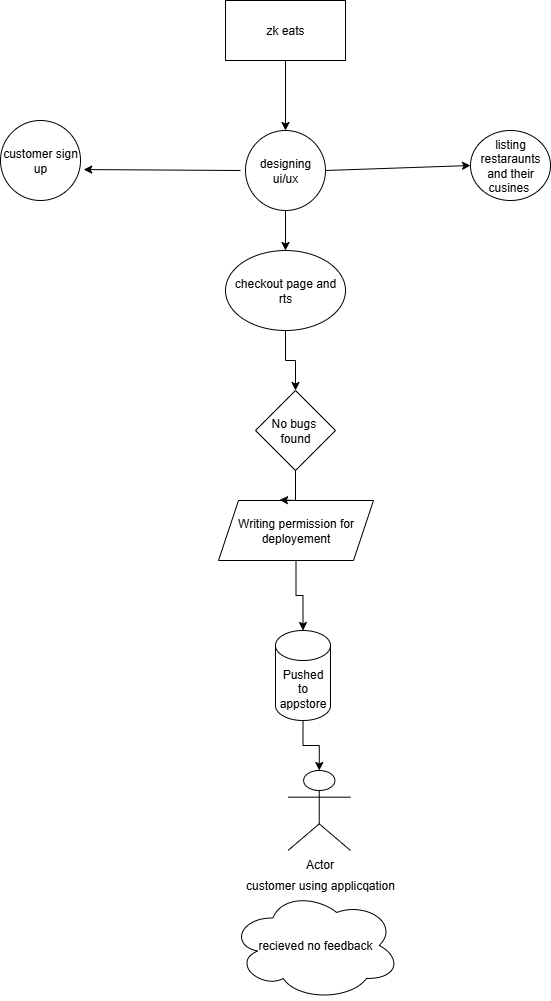

The diagram above was exported from draw.io. Its source (the exported page's mxGraphModel, read from the mxfile embedded in the PNG):
<mxGraphModel dx="1042" dy="562" grid="1" gridSize="10" guides="1" tooltips="1" connect="1" arrows="1" fold="1" page="1" pageScale="1" pageWidth="850" pageHeight="1100" math="0" shadow="0">
  <root>
    <mxCell id="0" />
    <mxCell id="1" parent="0" />
    <mxCell id="OEJkpjWGOpTGMSt3MY3v-40" value="zk eats" style="rounded=0;whiteSpace=wrap;html=1;" vertex="1" parent="1">
      <mxGeometry x="355" y="20" width="120" height="60" as="geometry" />
    </mxCell>
    <mxCell id="OEJkpjWGOpTGMSt3MY3v-41" value="customer sign up" style="ellipse;whiteSpace=wrap;html=1;" vertex="1" parent="1">
      <mxGeometry x="130" y="140" width="80" height="80" as="geometry" />
    </mxCell>
    <mxCell id="OEJkpjWGOpTGMSt3MY3v-42" value="listing restaraunts and their cusines&amp;nbsp;" style="ellipse;whiteSpace=wrap;html=1;" vertex="1" parent="1">
      <mxGeometry x="600" y="150" width="80" height="70" as="geometry" />
    </mxCell>
    <mxCell id="OEJkpjWGOpTGMSt3MY3v-60" style="edgeStyle=orthogonalEdgeStyle;rounded=0;orthogonalLoop=1;jettySize=auto;html=1;exitX=0.5;exitY=1;exitDx=0;exitDy=0;entryX=0.5;entryY=0;entryDx=0;entryDy=0;" edge="1" parent="1" source="OEJkpjWGOpTGMSt3MY3v-43" target="OEJkpjWGOpTGMSt3MY3v-44">
      <mxGeometry relative="1" as="geometry" />
    </mxCell>
    <mxCell id="OEJkpjWGOpTGMSt3MY3v-43" value="designing ui/ux" style="ellipse;whiteSpace=wrap;html=1;" vertex="1" parent="1">
      <mxGeometry x="375" y="150" width="80" height="80" as="geometry" />
    </mxCell>
    <mxCell id="OEJkpjWGOpTGMSt3MY3v-61" style="edgeStyle=orthogonalEdgeStyle;rounded=0;orthogonalLoop=1;jettySize=auto;html=1;exitX=0.5;exitY=1;exitDx=0;exitDy=0;entryX=0.5;entryY=0;entryDx=0;entryDy=0;" edge="1" parent="1" source="OEJkpjWGOpTGMSt3MY3v-44" target="OEJkpjWGOpTGMSt3MY3v-47">
      <mxGeometry relative="1" as="geometry" />
    </mxCell>
    <mxCell id="OEJkpjWGOpTGMSt3MY3v-44" value="checkout page and rts" style="ellipse;whiteSpace=wrap;html=1;" vertex="1" parent="1">
      <mxGeometry x="355" y="270" width="120" height="80" as="geometry" />
    </mxCell>
    <mxCell id="OEJkpjWGOpTGMSt3MY3v-47" value="No bugs&amp;nbsp; found" style="rhombus;whiteSpace=wrap;html=1;" vertex="1" parent="1">
      <mxGeometry x="385" y="410" width="80" height="80" as="geometry" />
    </mxCell>
    <mxCell id="OEJkpjWGOpTGMSt3MY3v-50" value="Writing permission for deployement" style="shape=parallelogram;perimeter=parallelogramPerimeter;whiteSpace=wrap;html=1;fixedSize=1;" vertex="1" parent="1">
      <mxGeometry x="348" y="520" width="155" height="60" as="geometry" />
    </mxCell>
    <mxCell id="OEJkpjWGOpTGMSt3MY3v-51" value="Pushed to appstore" style="shape=cylinder3;whiteSpace=wrap;html=1;boundedLbl=1;backgroundOutline=1;size=15;" vertex="1" parent="1">
      <mxGeometry x="405" y="650" width="55" height="90" as="geometry" />
    </mxCell>
    <mxCell id="OEJkpjWGOpTGMSt3MY3v-53" value="Actor" style="shape=umlActor;verticalLabelPosition=bottom;verticalAlign=top;html=1;outlineConnect=0;" vertex="1" parent="1">
      <mxGeometry x="417.5" y="790" width="62.5" height="80" as="geometry" />
    </mxCell>
    <mxCell id="OEJkpjWGOpTGMSt3MY3v-57" value="" style="endArrow=classic;html=1;rounded=0;exitX=0.5;exitY=1;exitDx=0;exitDy=0;entryX=0.5;entryY=0;entryDx=0;entryDy=0;" edge="1" parent="1" source="OEJkpjWGOpTGMSt3MY3v-40" target="OEJkpjWGOpTGMSt3MY3v-43">
      <mxGeometry width="50" height="50" relative="1" as="geometry">
        <mxPoint x="320" y="290" as="sourcePoint" />
        <mxPoint x="370" y="240" as="targetPoint" />
      </mxGeometry>
    </mxCell>
    <mxCell id="OEJkpjWGOpTGMSt3MY3v-58" value="" style="endArrow=classic;html=1;rounded=0;entryX=1.04;entryY=0.613;entryDx=0;entryDy=0;entryPerimeter=0;" edge="1" parent="1" target="OEJkpjWGOpTGMSt3MY3v-41">
      <mxGeometry width="50" height="50" relative="1" as="geometry">
        <mxPoint x="370" y="190" as="sourcePoint" />
        <mxPoint x="370" y="240" as="targetPoint" />
      </mxGeometry>
    </mxCell>
    <mxCell id="OEJkpjWGOpTGMSt3MY3v-59" value="" style="endArrow=classic;html=1;rounded=0;exitX=1;exitY=0.5;exitDx=0;exitDy=0;" edge="1" parent="1" source="OEJkpjWGOpTGMSt3MY3v-43">
      <mxGeometry width="50" height="50" relative="1" as="geometry">
        <mxPoint x="320" y="290" as="sourcePoint" />
        <mxPoint x="600" y="185" as="targetPoint" />
      </mxGeometry>
    </mxCell>
    <mxCell id="OEJkpjWGOpTGMSt3MY3v-62" style="edgeStyle=orthogonalEdgeStyle;rounded=0;orthogonalLoop=1;jettySize=auto;html=1;exitX=0.5;exitY=1;exitDx=0;exitDy=0;entryX=0.394;entryY=-0.01;entryDx=0;entryDy=0;entryPerimeter=0;" edge="1" parent="1" source="OEJkpjWGOpTGMSt3MY3v-47" target="OEJkpjWGOpTGMSt3MY3v-50">
      <mxGeometry relative="1" as="geometry">
        <Array as="points">
          <mxPoint x="425" y="520" />
          <mxPoint x="426" y="520" />
        </Array>
      </mxGeometry>
    </mxCell>
    <mxCell id="OEJkpjWGOpTGMSt3MY3v-63" style="edgeStyle=orthogonalEdgeStyle;rounded=0;orthogonalLoop=1;jettySize=auto;html=1;entryX=0.5;entryY=0;entryDx=0;entryDy=0;entryPerimeter=0;" edge="1" parent="1" source="OEJkpjWGOpTGMSt3MY3v-50" target="OEJkpjWGOpTGMSt3MY3v-51">
      <mxGeometry relative="1" as="geometry" />
    </mxCell>
    <mxCell id="OEJkpjWGOpTGMSt3MY3v-67" style="edgeStyle=orthogonalEdgeStyle;rounded=0;orthogonalLoop=1;jettySize=auto;html=1;exitX=0.5;exitY=1;exitDx=0;exitDy=0;exitPerimeter=0;entryX=0.5;entryY=0;entryDx=0;entryDy=0;entryPerimeter=0;" edge="1" parent="1" source="OEJkpjWGOpTGMSt3MY3v-51" target="OEJkpjWGOpTGMSt3MY3v-53">
      <mxGeometry relative="1" as="geometry" />
    </mxCell>
    <mxCell id="OEJkpjWGOpTGMSt3MY3v-68" value="recieved no feedback" style="ellipse;shape=cloud;whiteSpace=wrap;html=1;" vertex="1" parent="1">
      <mxGeometry x="360" y="910" width="170" height="110" as="geometry" />
    </mxCell>
    <mxCell id="OEJkpjWGOpTGMSt3MY3v-70" value="customer using applicqation" style="text;html=1;align=center;verticalAlign=middle;whiteSpace=wrap;rounded=0;" vertex="1" parent="1">
      <mxGeometry x="370" y="890" width="160" height="30" as="geometry" />
    </mxCell>
  </root>
</mxGraphModel>